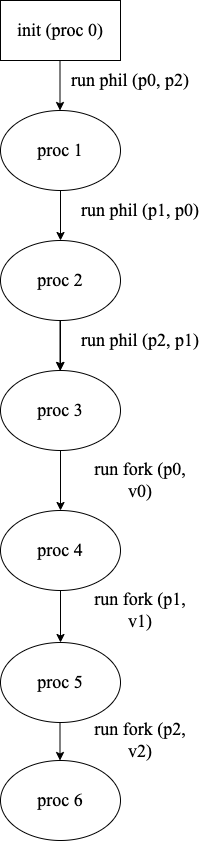

The diagram above was exported from draw.io. Its source (the exported page's mxGraphModel, read from the mxfile embedded in the PNG):
<mxGraphModel dx="946" dy="469" grid="1" gridSize="10" guides="1" tooltips="1" connect="1" arrows="1" fold="1" page="1" pageScale="1" pageWidth="850" pageHeight="1100" math="0" shadow="0">
  <root>
    <mxCell id="0" />
    <mxCell id="1" parent="0" />
    <mxCell id="2" value="init (proc 0)" style="rounded=0;whiteSpace=wrap;html=1;fontSize=18;fontFamily=Times New Roman;" vertex="1" parent="1">
      <mxGeometry x="320" y="410" width="120" height="60" as="geometry" />
    </mxCell>
    <mxCell id="3" value="proc 1" style="ellipse;whiteSpace=wrap;html=1;fontSize=18;fontFamily=Times New Roman;" vertex="1" parent="1">
      <mxGeometry x="320" y="520" width="120" height="80" as="geometry" />
    </mxCell>
    <mxCell id="4" value="" style="edgeStyle=orthogonalEdgeStyle;rounded=0;orthogonalLoop=1;jettySize=auto;html=1;fontSize=18;fontFamily=Times New Roman;" edge="1" source="6" target="7" parent="1">
      <mxGeometry relative="1" as="geometry" />
    </mxCell>
    <mxCell id="5" value="" style="edgeStyle=orthogonalEdgeStyle;rounded=0;orthogonalLoop=1;jettySize=auto;html=1;fontSize=18;fontFamily=Times New Roman;" edge="1" source="6" target="12" parent="1">
      <mxGeometry relative="1" as="geometry" />
    </mxCell>
    <mxCell id="6" value="proc 2" style="ellipse;whiteSpace=wrap;html=1;fontSize=18;fontFamily=Times New Roman;" vertex="1" parent="1">
      <mxGeometry x="320" y="650" width="120" height="80" as="geometry" />
    </mxCell>
    <mxCell id="7" value="proc 3" style="ellipse;whiteSpace=wrap;html=1;fontSize=18;fontFamily=Times New Roman;" vertex="1" parent="1">
      <mxGeometry x="320" y="780" width="120" height="80" as="geometry" />
    </mxCell>
    <mxCell id="8" value="" style="endArrow=classic;html=1;exitX=0.5;exitY=1;exitDx=0;exitDy=0;entryX=0.5;entryY=0;entryDx=0;entryDy=0;fontSize=18;fontFamily=Times New Roman;" edge="1" source="3" target="6" parent="1">
      <mxGeometry width="50" height="50" relative="1" as="geometry">
        <mxPoint x="370" y="640" as="sourcePoint" />
        <mxPoint x="420" y="590" as="targetPoint" />
      </mxGeometry>
    </mxCell>
    <mxCell id="9" value="" style="endArrow=classic;html=1;exitX=0.5;exitY=1;exitDx=0;exitDy=0;entryX=0.5;entryY=0;entryDx=0;entryDy=0;fontSize=18;fontFamily=Times New Roman;" edge="1" parent="1">
      <mxGeometry width="50" height="50" relative="1" as="geometry">
        <mxPoint x="379.5" y="470" as="sourcePoint" />
        <mxPoint x="379.5" y="520" as="targetPoint" />
      </mxGeometry>
    </mxCell>
    <mxCell id="10" value="" style="endArrow=classic;html=1;exitX=0.5;exitY=1;exitDx=0;exitDy=0;entryX=0.5;entryY=0;entryDx=0;entryDy=0;fontSize=18;fontFamily=Times New Roman;" edge="1" parent="1">
      <mxGeometry width="50" height="50" relative="1" as="geometry">
        <mxPoint x="379.5" y="730" as="sourcePoint" />
        <mxPoint x="379.5" y="780" as="targetPoint" />
      </mxGeometry>
    </mxCell>
    <mxCell id="11" value="" style="edgeStyle=orthogonalEdgeStyle;rounded=0;orthogonalLoop=1;jettySize=auto;html=1;fontSize=18;fontFamily=Times New Roman;" edge="1" source="12" target="14" parent="1">
      <mxGeometry relative="1" as="geometry" />
    </mxCell>
    <mxCell id="12" value="proc 4" style="ellipse;whiteSpace=wrap;html=1;fontSize=18;fontFamily=Times New Roman;" vertex="1" parent="1">
      <mxGeometry x="320" y="920" width="120" height="80" as="geometry" />
    </mxCell>
    <mxCell id="13" value="" style="endArrow=classic;html=1;exitX=0.5;exitY=1;exitDx=0;exitDy=0;entryX=0.5;entryY=0;entryDx=0;entryDy=0;fontSize=18;fontFamily=Times New Roman;" edge="1" parent="1">
      <mxGeometry width="50" height="50" relative="1" as="geometry">
        <mxPoint x="379.5" y="1120" as="sourcePoint" />
        <mxPoint x="379.5" y="1170" as="targetPoint" />
      </mxGeometry>
    </mxCell>
    <mxCell id="14" value="proc 5" style="ellipse;whiteSpace=wrap;html=1;fontSize=18;fontFamily=Times New Roman;" vertex="1" parent="1">
      <mxGeometry x="320" y="1052" width="120" height="80" as="geometry" />
    </mxCell>
    <mxCell id="15" value="proc 6" style="ellipse;whiteSpace=wrap;html=1;fontSize=18;fontFamily=Times New Roman;" vertex="1" parent="1">
      <mxGeometry x="320" y="1170" width="120" height="80" as="geometry" />
    </mxCell>
    <mxCell id="16" value="run phil (p0, p2)" style="text;html=1;strokeColor=none;fillColor=none;align=center;verticalAlign=middle;whiteSpace=wrap;rounded=0;fontSize=18;fontFamily=Times New Roman;" vertex="1" parent="1">
      <mxGeometry x="390" y="480" width="120" height="20" as="geometry" />
    </mxCell>
    <mxCell id="17" value="run phil (p1, p0)" style="text;html=1;strokeColor=none;fillColor=none;align=center;verticalAlign=middle;whiteSpace=wrap;rounded=0;fontSize=18;fontFamily=Times New Roman;" vertex="1" parent="1">
      <mxGeometry x="400" y="610" width="120" height="20" as="geometry" />
    </mxCell>
    <mxCell id="18" value="run phil (p2, p1)" style="text;html=1;strokeColor=none;fillColor=none;align=center;verticalAlign=middle;whiteSpace=wrap;rounded=0;fontSize=18;fontFamily=Times New Roman;" vertex="1" parent="1">
      <mxGeometry x="400" y="740" width="120" height="20" as="geometry" />
    </mxCell>
    <mxCell id="19" value="run fork (p0, v0)" style="text;html=1;strokeColor=none;fillColor=none;align=center;verticalAlign=middle;whiteSpace=wrap;rounded=0;fontSize=18;fontFamily=Times New Roman;" vertex="1" parent="1">
      <mxGeometry x="400" y="880" width="120" height="20" as="geometry" />
    </mxCell>
    <mxCell id="20" value="run fork (p1, v1)" style="text;html=1;strokeColor=none;fillColor=none;align=center;verticalAlign=middle;whiteSpace=wrap;rounded=0;fontSize=18;fontFamily=Times New Roman;" vertex="1" parent="1">
      <mxGeometry x="400" y="1010" width="120" height="20" as="geometry" />
    </mxCell>
    <mxCell id="21" value="run fork (p2, v2)" style="text;html=1;strokeColor=none;fillColor=none;align=center;verticalAlign=middle;whiteSpace=wrap;rounded=0;fontSize=18;fontFamily=Times New Roman;" vertex="1" parent="1">
      <mxGeometry x="400" y="1140" width="120" height="20" as="geometry" />
    </mxCell>
  </root>
</mxGraphModel>